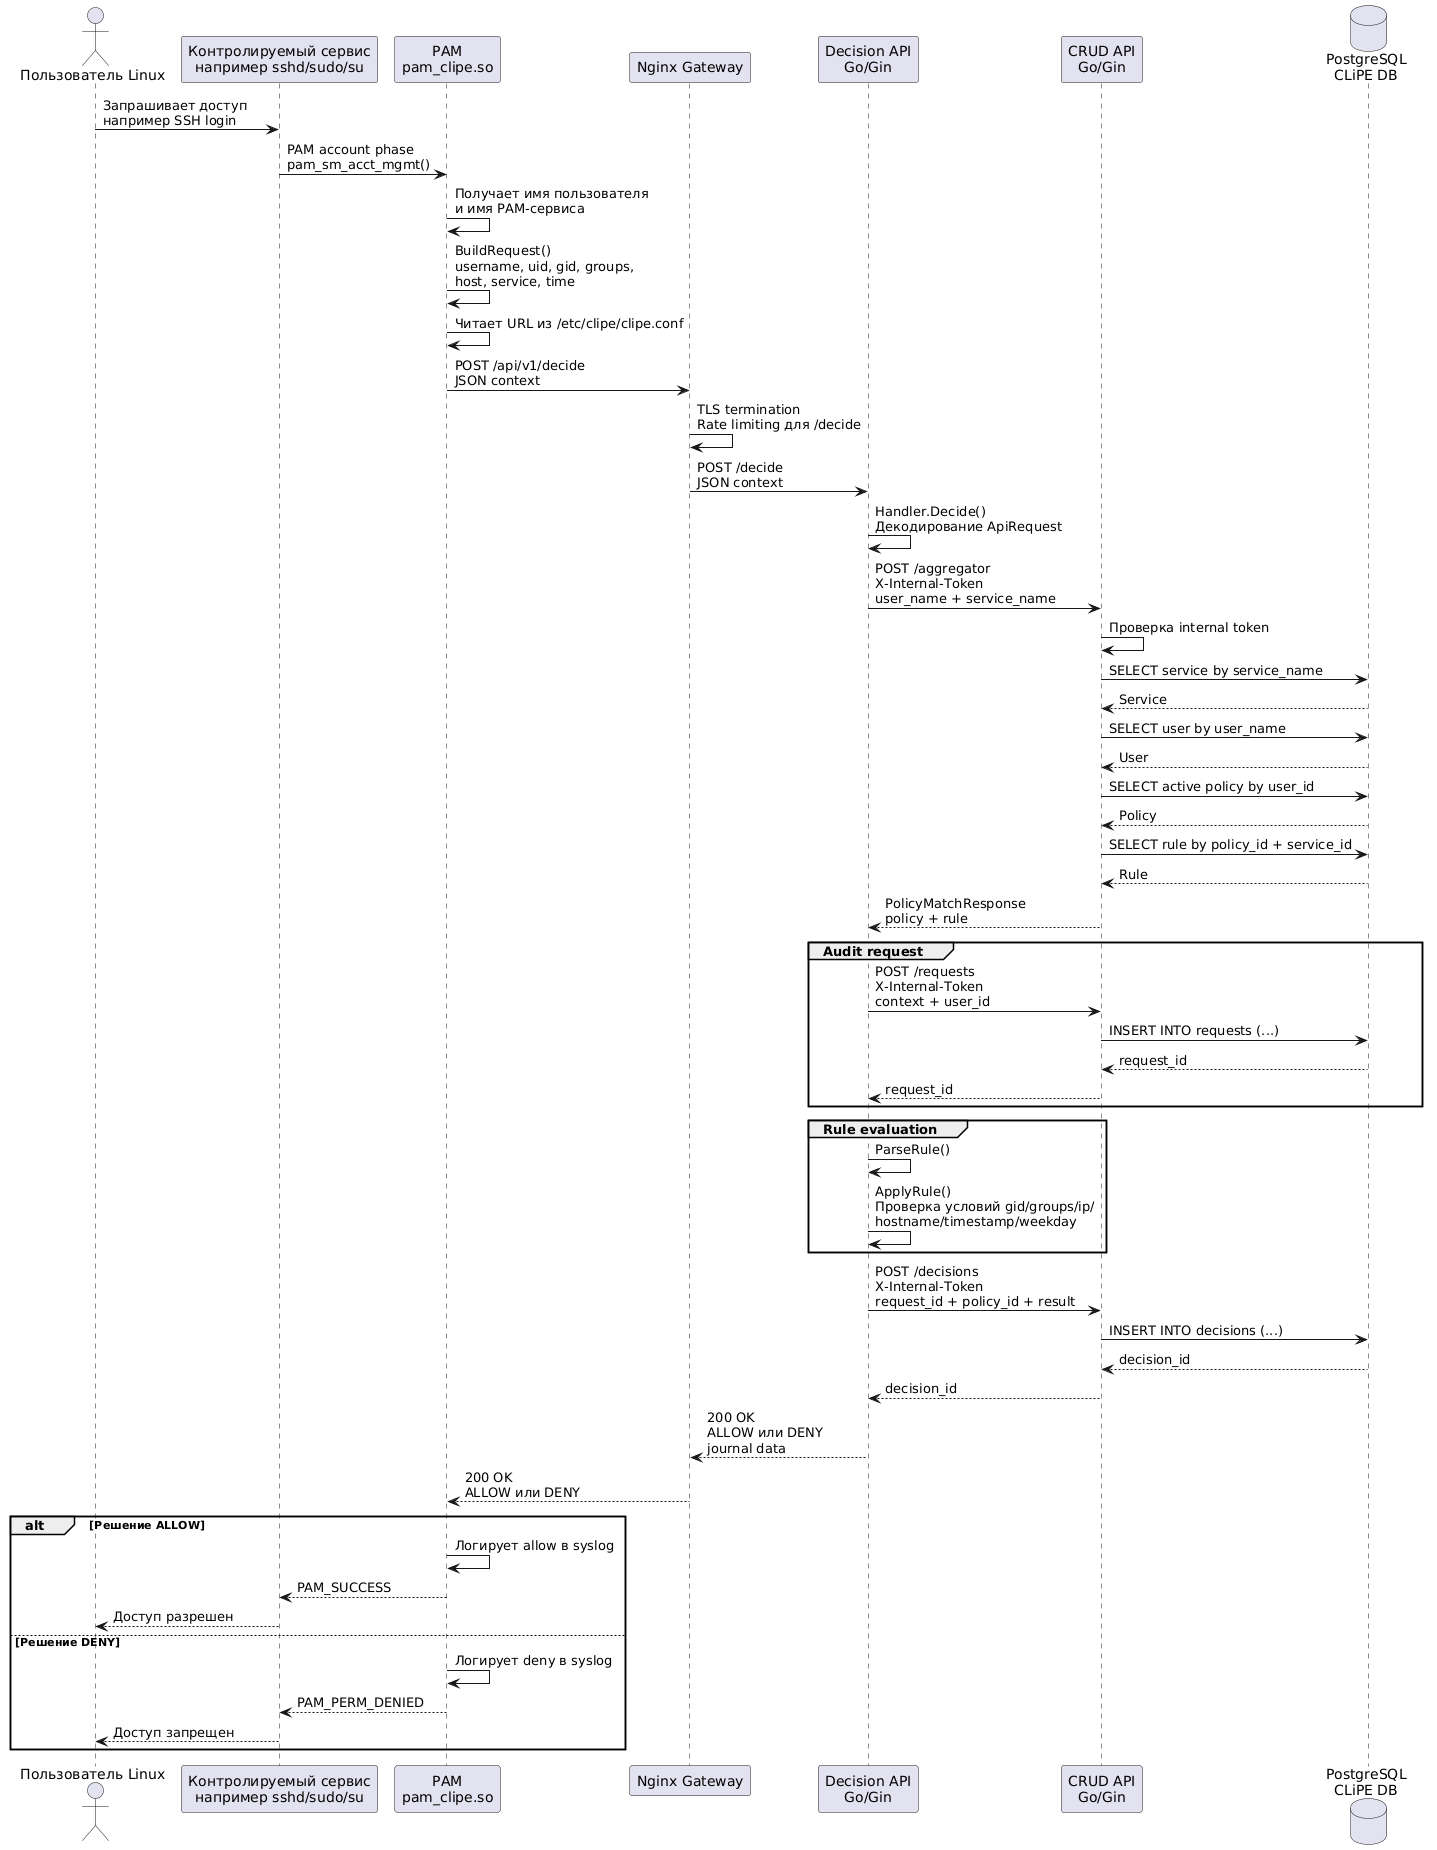

The diagram above was rendered by PlantUML. Its source (embedded in the PNG):
@startuml
actor "Пользователь Linux" as User
participant "Контролируемый сервис\nнапример sshd/sudo/su" as Service
participant "PAM\npam_clipe.so" as PAM
participant "Nginx Gateway" as Nginx
participant "Decision API\nGo/Gin" as Decision
participant "CRUD API\nGo/Gin" as API
database "PostgreSQL\nCLiPE DB" as DB

User -> Service: Запрашивает доступ\nнапример SSH login
Service -> PAM: PAM account phase\npam_sm_acct_mgmt()

PAM -> PAM: Получает имя пользователя\nи имя PAM-сервиса
PAM -> PAM: BuildRequest()\nusername, uid, gid, groups,\nhost, service, time
PAM -> PAM: Читает URL из /etc/clipe/clipe.conf

PAM -> Nginx: POST /api/v1/decide\nJSON context

Nginx -> Nginx: TLS termination\nRate limiting для /decide
Nginx -> Decision: POST /decide\nJSON context

Decision -> Decision: Handler.Decide()\nДекодирование ApiRequest
Decision -> API: POST /aggregator\nX-Internal-Token\nuser_name + service_name

API -> API: Проверка internal token
API -> DB: SELECT service by service_name
DB --> API: Service

API -> DB: SELECT user by user_name
DB --> API: User

API -> DB: SELECT active policy by user_id
DB --> API: Policy

API -> DB: SELECT rule by policy_id + service_id
DB --> API: Rule

API --> Decision: PolicyMatchResponse\npolicy + rule

group Audit request
  Decision -> API: POST /requests\nX-Internal-Token\ncontext + user_id
  API -> DB: INSERT INTO requests (...)
  DB --> API: request_id
  API --> Decision: request_id
end

group Rule evaluation
  Decision -> Decision: ParseRule()
  Decision -> Decision: ApplyRule()\nПроверка условий gid/groups/ip/\nhostname/timestamp/weekday
end

Decision -> API: POST /decisions\nX-Internal-Token\nrequest_id + policy_id + result
API -> DB: INSERT INTO decisions (...)
DB --> API: decision_id
API --> Decision: decision_id

Decision --> Nginx: 200 OK\nALLOW или DENY\njournal data
Nginx --> PAM: 200 OK\nALLOW или DENY

alt Решение ALLOW
  PAM -> PAM: Логирует allow в syslog
  PAM --> Service: PAM_SUCCESS
  Service --> User: Доступ разрешен
else Решение DENY
  PAM -> PAM: Логирует deny в syslog
  PAM --> Service: PAM_PERM_DENIED
  Service --> User: Доступ запрещен
end
@enduml